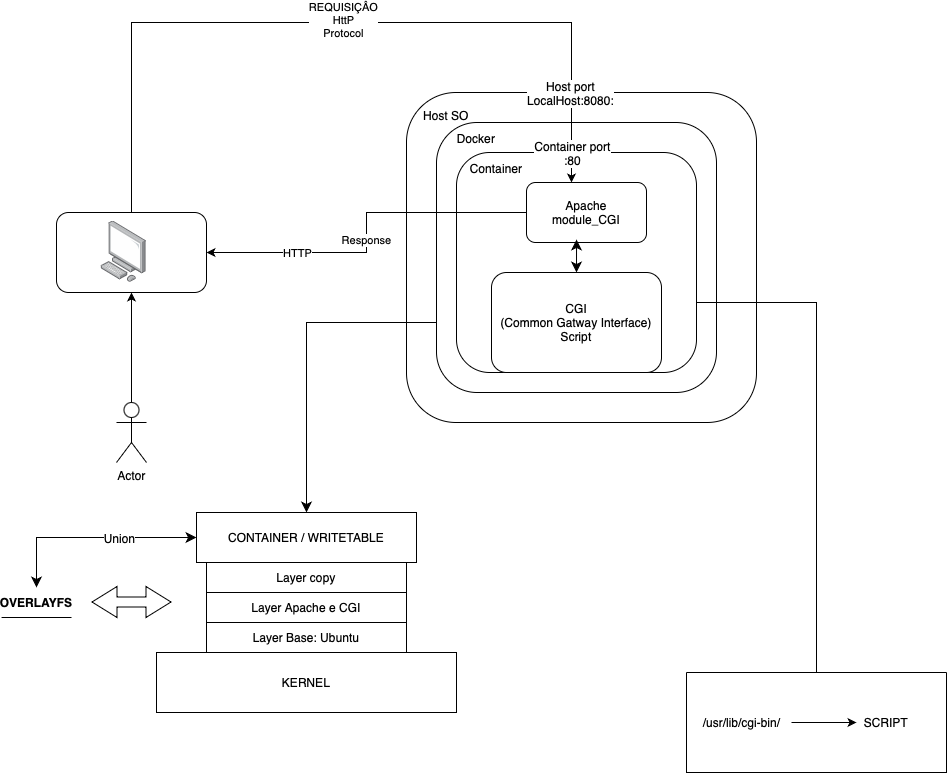

The diagram above was exported from draw.io. Its source (the exported page's mxGraphModel, read from the mxfile embedded in the PNG):
<mxGraphModel dx="1572" dy="868" grid="1" gridSize="10" guides="1" tooltips="1" connect="1" arrows="1" fold="1" page="0" pageScale="1" pageWidth="827" pageHeight="1169" math="0" shadow="0">
  <root>
    <mxCell id="0" />
    <mxCell id="1" parent="0" />
    <mxCell id="g2mBqkNrcaQBZJyeGi-E-3" value="" style="rounded=1;whiteSpace=wrap;html=1;" parent="1" vertex="1">
      <mxGeometry x="40" y="230" width="150" height="80" as="geometry" />
    </mxCell>
    <mxCell id="g2mBqkNrcaQBZJyeGi-E-4" value="" style="rounded=1;whiteSpace=wrap;html=1;" parent="1" vertex="1">
      <mxGeometry x="390" y="110" width="350" height="330" as="geometry" />
    </mxCell>
    <mxCell id="g2mBqkNrcaQBZJyeGi-E-10" style="edgeStyle=orthogonalEdgeStyle;rounded=0;orthogonalLoop=1;jettySize=auto;html=1;entryX=0.5;entryY=1;entryDx=0;entryDy=0;" parent="1" source="g2mBqkNrcaQBZJyeGi-E-12" target="g2mBqkNrcaQBZJyeGi-E-3" edge="1">
      <mxGeometry relative="1" as="geometry">
        <mxPoint x="140" y="530" as="targetPoint" />
      </mxGeometry>
    </mxCell>
    <mxCell id="g2mBqkNrcaQBZJyeGi-E-12" value="Actor" style="shape=umlActor;verticalLabelPosition=bottom;verticalAlign=top;html=1;outlineConnect=0;" parent="1" vertex="1">
      <mxGeometry x="100" y="420" width="30" height="60" as="geometry" />
    </mxCell>
    <mxCell id="g2mBqkNrcaQBZJyeGi-E-13" value="" style="swimlane;startSize=0;" parent="1" vertex="1">
      <mxGeometry x="670" y="690" width="260" height="100" as="geometry" />
    </mxCell>
    <mxCell id="g2mBqkNrcaQBZJyeGi-E-14" style="edgeStyle=orthogonalEdgeStyle;rounded=0;orthogonalLoop=1;jettySize=auto;html=1;entryX=0;entryY=0.5;entryDx=0;entryDy=0;" parent="g2mBqkNrcaQBZJyeGi-E-13" source="g2mBqkNrcaQBZJyeGi-E-15" target="g2mBqkNrcaQBZJyeGi-E-16" edge="1">
      <mxGeometry relative="1" as="geometry" />
    </mxCell>
    <mxCell id="g2mBqkNrcaQBZJyeGi-E-15" value="/usr/lib/cgi-bin/" style="text;html=1;align=center;verticalAlign=middle;resizable=0;points=[];autosize=1;strokeColor=none;fillColor=none;" parent="g2mBqkNrcaQBZJyeGi-E-13" vertex="1">
      <mxGeometry x="5" y="35" width="100" height="30" as="geometry" />
    </mxCell>
    <mxCell id="g2mBqkNrcaQBZJyeGi-E-16" value="SCRIPT" style="text;html=1;align=center;verticalAlign=middle;whiteSpace=wrap;rounded=0;" parent="g2mBqkNrcaQBZJyeGi-E-13" vertex="1">
      <mxGeometry x="170" y="35" width="60" height="30" as="geometry" />
    </mxCell>
    <mxCell id="g2mBqkNrcaQBZJyeGi-E-17" value="&lt;div&gt;Host SO&lt;/div&gt;" style="text;html=1;align=center;verticalAlign=middle;whiteSpace=wrap;rounded=0;" parent="1" vertex="1">
      <mxGeometry x="400" y="118.2" width="60" height="30" as="geometry" />
    </mxCell>
    <mxCell id="g2mBqkNrcaQBZJyeGi-E-18" style="edgeStyle=orthogonalEdgeStyle;rounded=0;orthogonalLoop=1;jettySize=auto;html=1;entryX=0.5;entryY=0;entryDx=0;entryDy=0;startArrow=classic;startFill=1;" parent="1" source="g2mBqkNrcaQBZJyeGi-E-22" target="g2mBqkNrcaQBZJyeGi-E-6" edge="1">
      <mxGeometry relative="1" as="geometry" />
    </mxCell>
    <mxCell id="g2mBqkNrcaQBZJyeGi-E-23" value="" style="image;points=[];aspect=fixed;html=1;align=center;shadow=0;dashed=0;image=img/lib/allied_telesis/computer_and_terminals/Personal_Computer.svg;" parent="1" vertex="1">
      <mxGeometry x="84.39999999999998" y="238.20000000000005" width="45.6" height="61.800000000000004" as="geometry" />
    </mxCell>
    <mxCell id="g2mBqkNrcaQBZJyeGi-E-24" value="" style="rounded=1;whiteSpace=wrap;html=1;" parent="1" vertex="1">
      <mxGeometry x="420" y="140" width="280" height="270" as="geometry" />
    </mxCell>
    <mxCell id="g2mBqkNrcaQBZJyeGi-E-5" style="edgeStyle=orthogonalEdgeStyle;rounded=0;orthogonalLoop=1;jettySize=auto;html=1;entryX=0.5;entryY=0;entryDx=0;entryDy=0;endArrow=none;startFill=0;exitX=1;exitY=0.5;exitDx=0;exitDy=0;" parent="1" source="g2mBqkNrcaQBZJyeGi-E-6" target="g2mBqkNrcaQBZJyeGi-E-13" edge="1">
      <mxGeometry relative="1" as="geometry">
        <mxPoint x="709.9999999999999" y="660" as="targetPoint" />
        <Array as="points">
          <mxPoint x="800" y="320" />
        </Array>
      </mxGeometry>
    </mxCell>
    <mxCell id="g2mBqkNrcaQBZJyeGi-E-25" value="Docker&lt;div&gt;&lt;br&gt;&lt;/div&gt;" style="text;html=1;align=center;verticalAlign=middle;whiteSpace=wrap;rounded=0;" parent="1" vertex="1">
      <mxGeometry x="430" y="148.2" width="60" height="30" as="geometry" />
    </mxCell>
    <mxCell id="g2mBqkNrcaQBZJyeGi-E-28" style="edgeStyle=none;curved=1;rounded=0;orthogonalLoop=1;jettySize=auto;html=1;entryX=0.5;entryY=0;entryDx=0;entryDy=0;fontSize=12;startSize=8;endSize=8;" parent="1" source="g2mBqkNrcaQBZJyeGi-E-4" target="g2mBqkNrcaQBZJyeGi-E-4" edge="1">
      <mxGeometry relative="1" as="geometry" />
    </mxCell>
    <mxCell id="g2mBqkNrcaQBZJyeGi-E-32" style="edgeStyle=orthogonalEdgeStyle;rounded=0;orthogonalLoop=1;jettySize=auto;html=1;fontSize=12;startSize=8;endSize=8;exitX=0;exitY=0.75;exitDx=0;exitDy=0;entryX=0.5;entryY=0;entryDx=0;entryDy=0;" parent="1" source="g2mBqkNrcaQBZJyeGi-E-24" target="g2mBqkNrcaQBZJyeGi-E-38" edge="1">
      <mxGeometry relative="1" as="geometry">
        <mxPoint x="290" y="500" as="targetPoint" />
        <Array as="points">
          <mxPoint x="420" y="340" />
          <mxPoint x="290" y="340" />
        </Array>
      </mxGeometry>
    </mxCell>
    <mxCell id="g2mBqkNrcaQBZJyeGi-E-33" value="Layer copy" style="rounded=0;whiteSpace=wrap;html=1;" parent="1" vertex="1">
      <mxGeometry x="190" y="580" width="200" height="30" as="geometry" />
    </mxCell>
    <mxCell id="g2mBqkNrcaQBZJyeGi-E-34" value="Layer Apache e CGI" style="rounded=0;whiteSpace=wrap;html=1;" parent="1" vertex="1">
      <mxGeometry x="190" y="610" width="200" height="30" as="geometry" />
    </mxCell>
    <mxCell id="g2mBqkNrcaQBZJyeGi-E-35" value="Layer Base: Ubuntu" style="rounded=0;whiteSpace=wrap;html=1;" parent="1" vertex="1">
      <mxGeometry x="190" y="640" width="200" height="30" as="geometry" />
    </mxCell>
    <mxCell id="g2mBqkNrcaQBZJyeGi-E-37" value="KERNEL" style="rounded=0;whiteSpace=wrap;html=1;" parent="1" vertex="1">
      <mxGeometry x="140" y="670" width="300" height="60" as="geometry" />
    </mxCell>
    <mxCell id="g2mBqkNrcaQBZJyeGi-E-38" value="CONTAINER / WRITETABLE" style="rounded=0;whiteSpace=wrap;html=1;" parent="1" vertex="1">
      <mxGeometry x="180" y="530" width="220" height="50" as="geometry" />
    </mxCell>
    <mxCell id="g2mBqkNrcaQBZJyeGi-E-39" value="" style="shape=flexArrow;endArrow=classic;startArrow=classic;html=1;rounded=0;fontSize=12;startSize=8;endSize=8;curved=1;" parent="1" edge="1">
      <mxGeometry width="100" height="100" relative="1" as="geometry">
        <mxPoint x="155" y="619.5" as="sourcePoint" />
        <mxPoint x="75" y="619.5" as="targetPoint" />
        <Array as="points" />
      </mxGeometry>
    </mxCell>
    <mxCell id="g2mBqkNrcaQBZJyeGi-E-43" style="edgeStyle=orthogonalEdgeStyle;rounded=0;orthogonalLoop=1;jettySize=auto;html=1;entryX=0;entryY=0.5;entryDx=0;entryDy=0;fontSize=12;startSize=8;endSize=8;startArrow=classic;startFill=1;" parent="1" source="g2mBqkNrcaQBZJyeGi-E-40" target="g2mBqkNrcaQBZJyeGi-E-38" edge="1">
      <mxGeometry relative="1" as="geometry">
        <Array as="points">
          <mxPoint x="20" y="555" />
        </Array>
      </mxGeometry>
    </mxCell>
    <mxCell id="g2mBqkNrcaQBZJyeGi-E-44" value="Union" style="edgeLabel;html=1;align=center;verticalAlign=middle;resizable=0;points=[];fontSize=12;" parent="g2mBqkNrcaQBZJyeGi-E-43" vertex="1" connectable="0">
      <mxGeometry x="0.2571" relative="1" as="geometry">
        <mxPoint as="offset" />
      </mxGeometry>
    </mxCell>
    <mxCell id="g2mBqkNrcaQBZJyeGi-E-40" value="&lt;b&gt;OVERLAYFS&lt;/b&gt;" style="text;html=1;align=center;verticalAlign=middle;whiteSpace=wrap;rounded=0;" parent="1" vertex="1">
      <mxGeometry x="-10" y="605" width="60" height="30" as="geometry" />
    </mxCell>
    <mxCell id="g2mBqkNrcaQBZJyeGi-E-41" value="" style="endArrow=none;html=1;rounded=0;fontSize=12;startSize=8;endSize=8;curved=1;" parent="1" edge="1">
      <mxGeometry width="50" height="50" relative="1" as="geometry">
        <mxPoint x="-15" y="635" as="sourcePoint" />
        <mxPoint x="55" y="635" as="targetPoint" />
      </mxGeometry>
    </mxCell>
    <mxCell id="b_vIzi1Tkt-b6SKcOgn4-1" value="" style="rounded=1;whiteSpace=wrap;html=1;" vertex="1" parent="1">
      <mxGeometry x="440" y="170" width="240" height="220" as="geometry" />
    </mxCell>
    <mxCell id="g2mBqkNrcaQBZJyeGi-E-6" value="CGI&lt;div&gt;(Common Gatway Interface)&lt;/div&gt;&lt;div&gt;Script&lt;/div&gt;" style="rounded=1;whiteSpace=wrap;html=1;" parent="1" vertex="1">
      <mxGeometry x="475" y="290" width="170" height="100" as="geometry" />
    </mxCell>
    <mxCell id="g2mBqkNrcaQBZJyeGi-E-22" value="Apache&lt;div&gt;module_CGI&lt;/div&gt;" style="rounded=1;whiteSpace=wrap;html=1;" parent="1" vertex="1">
      <mxGeometry x="510" y="200" width="120" height="60" as="geometry" />
    </mxCell>
    <mxCell id="g2mBqkNrcaQBZJyeGi-E-19" style="edgeStyle=orthogonalEdgeStyle;rounded=0;orthogonalLoop=1;jettySize=auto;html=1;entryX=1;entryY=0.5;entryDx=0;entryDy=0;" parent="1" source="g2mBqkNrcaQBZJyeGi-E-22" target="g2mBqkNrcaQBZJyeGi-E-3" edge="1">
      <mxGeometry relative="1" as="geometry" />
    </mxCell>
    <mxCell id="g2mBqkNrcaQBZJyeGi-E-20" value="HTTP" style="edgeLabel;html=1;align=center;verticalAlign=middle;resizable=0;points=[];" parent="g2mBqkNrcaQBZJyeGi-E-19" vertex="1" connectable="0">
      <mxGeometry x="0.5648" y="2" relative="1" as="geometry">
        <mxPoint x="12" y="-2" as="offset" />
      </mxGeometry>
    </mxCell>
    <mxCell id="g2mBqkNrcaQBZJyeGi-E-21" value="Response" style="edgeLabel;html=1;align=center;verticalAlign=middle;resizable=0;points=[];" parent="g2mBqkNrcaQBZJyeGi-E-19" vertex="1" connectable="0">
      <mxGeometry x="0.0387" y="-1" relative="1" as="geometry">
        <mxPoint as="offset" />
      </mxGeometry>
    </mxCell>
    <mxCell id="b_vIzi1Tkt-b6SKcOgn4-2" value="Container&lt;div&gt;&lt;br&gt;&lt;/div&gt;" style="text;html=1;align=center;verticalAlign=middle;whiteSpace=wrap;rounded=0;" vertex="1" parent="1">
      <mxGeometry x="450" y="178.2" width="60" height="30" as="geometry" />
    </mxCell>
    <mxCell id="g2mBqkNrcaQBZJyeGi-E-1" style="edgeStyle=orthogonalEdgeStyle;rounded=0;orthogonalLoop=1;jettySize=auto;html=1;startArrow=none;startFill=0;endArrow=classic;endFill=1;exitX=0.5;exitY=0;exitDx=0;exitDy=0;" parent="1" source="g2mBqkNrcaQBZJyeGi-E-3" target="g2mBqkNrcaQBZJyeGi-E-22" edge="1">
      <mxGeometry relative="1" as="geometry">
        <Array as="points">
          <mxPoint x="115" y="40" />
          <mxPoint x="555" y="40" />
        </Array>
      </mxGeometry>
    </mxCell>
    <mxCell id="g2mBqkNrcaQBZJyeGi-E-2" value="REQUISIÇÂO&lt;div&gt;HttP&lt;/div&gt;&lt;div&gt;Protocol&lt;/div&gt;" style="edgeLabel;html=1;align=center;verticalAlign=middle;resizable=0;points=[];" parent="g2mBqkNrcaQBZJyeGi-E-1" vertex="1" connectable="0">
      <mxGeometry x="0.016" y="3" relative="1" as="geometry">
        <mxPoint as="offset" />
      </mxGeometry>
    </mxCell>
    <mxCell id="g2mBqkNrcaQBZJyeGi-E-27" value="Host port&lt;div&gt;LocalHost:8080:&lt;/div&gt;" style="edgeLabel;html=1;align=center;verticalAlign=middle;resizable=0;points=[];fontSize=12;" parent="g2mBqkNrcaQBZJyeGi-E-1" vertex="1" connectable="0">
      <mxGeometry x="0.9096" y="-2" relative="1" as="geometry">
        <mxPoint y="-54" as="offset" />
      </mxGeometry>
    </mxCell>
    <mxCell id="g2mBqkNrcaQBZJyeGi-E-29" value="Container port&lt;div&gt;:80&lt;/div&gt;" style="edgeLabel;html=1;align=center;verticalAlign=middle;resizable=0;points=[];fontSize=12;" parent="g2mBqkNrcaQBZJyeGi-E-1" vertex="1" connectable="0">
      <mxGeometry x="0.8861" relative="1" as="geometry">
        <mxPoint y="15" as="offset" />
      </mxGeometry>
    </mxCell>
    <mxCell id="b_vIzi1Tkt-b6SKcOgn4-4" style="edgeStyle=none;curved=1;rounded=0;orthogonalLoop=1;jettySize=auto;html=1;exitX=0.5;exitY=0;exitDx=0;exitDy=0;entryX=0.417;entryY=0.95;entryDx=0;entryDy=0;entryPerimeter=0;fontSize=12;startSize=8;endSize=8;startArrow=classic;startFill=1;" edge="1" parent="1" source="g2mBqkNrcaQBZJyeGi-E-6" target="g2mBqkNrcaQBZJyeGi-E-22">
      <mxGeometry relative="1" as="geometry" />
    </mxCell>
  </root>
</mxGraphModel>